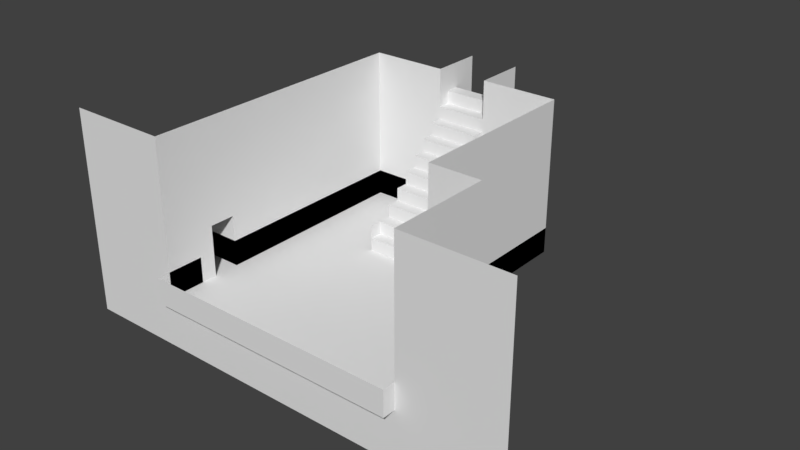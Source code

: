 # Source: cellar.blend  (saved by Blender 2.79.0; exported with 4.5.12 LTS)
import bpy
from mathutils import Matrix  # noqa: F401  (used for matrix-valued properties, if any)

bpy.ops.wm.read_factory_settings(use_empty=True)
scene = bpy.context.scene
scene.name = 'Scene'

# ---- collections
col_collection_1 = bpy.data.collections.new('Collection 1'); scene.collection.children.link(col_collection_1)

# ---- world
world_world = bpy.data.worlds.new('World'); scene.world = world_world
world_world.color = (0.05088, 0.05088, 0.05088)
world_world.use_sun_shadow = False
world_world.sun_shadow_jitter_overblur = 0.0
world_world.cycles.sampling_method = 'MANUAL'

# ---- meshes
me_plane_001 = bpy.data.meshes.new('Plane.001')
me_plane_001.from_pydata([(-3.5, 6.5, 0.0), (-0.5, 6.5, 0.0), (-3.5, 6.5, 1.0), (-0.5, 6.5, 1.0), (-0.5, 2.5, 0.0), (-0.5, 2.5, 1.0), (-3.5, -1.5, 0.0), (-3.5, -1.5, 1.0), (-3.5, -3.1, 1.0), (-3.5, -3.1, 0.0), (-6.5, -1.5, 0.0), (-6.5, -1.5, 1.0), (-6.5, -3.1, 0.0), (-6.5, -3.1, 1.0), (-3.5, -5.0, 1.0), (-3.5, -5.0, 0.0), (6.5, -5.0, 1.0), (6.5, -5.0, 0.0), (6.5, -0.5, 1.0), (6.5, -0.5, 0.0), (4.5, -0.5, 1.0), (4.5, -0.5, 0.0), (4.5, 6.5, 1.0), (4.5, 6.5, 0.0), (1.5, 6.5, 1.0), (1.5, 6.5, 0.0), (1.5, 2.5, 1.0), (1.5, 2.5, 0.0), (3.25, 4.5, 1.0), (3.25, 4.5, 0.0), (2.75, 4.5, 1.0), (2.75, 4.5, 0.0), (3.25, 5.0, 1.0), (3.25, 5.0, 0.0), (2.75, 5.0, 1.0), (2.75, 5.0, 0.0)], [], [(0, 1, 3, 2), (3, 1, 4, 5), (0, 2, 7, 6), (8, 9, 12, 13), (9, 8, 14, 15), (7, 11, 10, 6), (15, 14, 16, 17), (17, 16, 18, 19), (19, 18, 20, 21), (21, 20, 22, 23), (23, 22, 24, 25), (25, 24, 26, 27), (29, 28, 30, 31), (28, 29, 33, 32), (32, 33, 35, 34), (31, 30, 34, 35)])
me_plane_001.use_remesh_preserve_volume = False
me_plane_001.use_remesh_preserve_attributes = False
me_plane_001.use_mirror_vertex_groups = False
me_plane_001.update()
me_plane = bpy.data.meshes.new('Plane')
me_plane.from_pydata([(-1.5, 3.5, 0.0), (-2.5, 2.5, 0.0), (-3.5, 2.5, 0.0), (-2.5, 1.5, 0.0), (-1.5, 1.5, 0.0), (-1.5, 2.5, 0.0), (-0.5, 2.5, 0.0), (-3.5, 1.5, 0.0), (-2.5, 0.5, 0.0), (-2.5, -0.5, 0.0), (-1.5, -0.5, 0.0), (-0.5, -0.5, 0.0), (-1.5, 0.5, 0.0), (-3.5, -0.5, 0.0), (-1.5, -1.5, 0.0), (-2.5, -1.5, 0.0), (-2.5, -2.5, 0.0), (-0.5, -1.5, 0.0), (-2.5, -3.5, 0.0), (-1.5, -3.5, 0.0), (-1.5, -2.5, 0.0), (-0.5, -2.5, 0.0), (-2.5, -4.5, 0.0), (0.5, -2.5, 0.0), (-0.5, -3.5, 0.0), (0.5, -0.5, 0.0), (1.5, -1.5, 0.0), (2.5, -1.5, 0.0), (2.5, -0.5, 0.0), (3.5, -1.5, 0.0), (0.5, -1.5, 0.0), (1.5, -2.5, 0.0), (2.5, -2.5, 0.0), (0.5, -3.5, 0.0), (1.5, -3.5, 0.0), (3.5, -3.5, 0.0), (3.5, -2.5, 0.0), (0.5, -4.5, 0.0), (2.5, -4.5, 0.0), (2.5, -3.5, 0.0), (4.5, -1.5, 0.0), (4.5, -3.5, 0.0), (-0.5, 0.5, 0.0), (0.5, 0.5, 0.0), (1.5, 2.5, 0.0), (1.5, 3.5, 0.0), (2.5, 1.5, 0.0), (2.5, 2.5, 0.0), (3.5, 2.5, 0.0), (1.5, 0.5, 0.0), (2.5, 0.5, 0.0), (1.5, 1.5, 0.0), (1.5, -0.5, 0.0), (4.5, 2.5, 0.0), (3.5, 1.5, 0.0), (3.5, 0.5, 0.0), (4.5, 0.5, 0.0), (4.5, 1.5, 0.0), (3.5, -0.5, 0.0), (4.5, -0.5, 0.0), (5.5, -0.5, 0.0), (6.5, -0.5, 0.0), (5.5, -2.5, 0.0), (6.5, -2.5, 0.0), (5.5, -1.5, 0.0), (4.5, -2.5, 0.0), (6.5, -3.5, 0.0), (5.5, -3.5, 0.0), (5.5, -4.5, 0.0), (4.5, -4.5, 0.0), (-3.5, -2.5, 2.0), (-3.5, -2.5, 1.0), (-3.5, -3.5, 2.0), (-3.5, -3.5, 0.0), (-3.5, -0.5, 2.0), (-3.5, -0.5, 1.0), (-3.5, 0.5, 5.96e-08), (-3.5, 1.5, 1.0), (-3.5, 0.5, 2.0), (-3.5, 0.5, 1.0), (-3.5, 2.5, 1.0), (-3.5, 3.5, 1.0), (-3.5, 2.5, 2.0), (-3.5, -1.5, 3.0), (-3.5, -0.5, 3.0), (-3.5, -2.5, 4.0), (-3.5, -1.5, 4.0), (-3.5, -0.5, 4.0), (-3.5, 0.5, 3.0), (-3.5, 1.5, 2.0), (-3.5, 1.5, 3.0), (-3.5, 3.5, 2.0), (-3.5, 2.5, 4.0), (-3.5, 2.5, 3.0), (-3.5, -4.5, 3.0), (-3.5, -3.5, 3.0), (-3.5, -2.5, 3.0), (-3.5, -3.5, 4.0), (-3.5, -4.5, 5.96e-08), (-3.5, -3.5, 1.0), (-3.5, -4.5, 1.0), (-3.5, -4.5, 2.0), (-3.5, -1.5, 5.0), (-3.5, -1.5, 6.0), (-3.5, -0.5, 6.0), (-3.5, 0.5, 5.0), (-3.5, 0.5, 4.0), (-3.5, 1.5, 4.0), (-3.5, 1.5, 5.0), (-3.5, -0.5, 5.0), (-3.5, 0.5, 6.0), (-3.5, 1.5, 6.0), (-3.5, 3.5, 5.0), (-3.5, 2.5, 5.0), (-3.5, 2.5, 6.0), (-3.5, -4.5, 5.0), (-3.5, -3.5, 5.0), (-3.5, -2.5, 5.0), (-3.5, -4.5, 6.0), (-3.5, -3.5, 6.0), (-3.5, -2.5, 6.0), (-1.5, 5.5, 2.384e-07), (-2.5, 5.5, 2.384e-07), (-3.5, 5.5, 4.0), (-3.5, 5.5, 6.0), (-3.5, 3.5, 0.0), (-2.5, 3.5, 0.0), (-3.5, 4.5, 0.0), (-2.5, 4.5, 0.0), (-0.5, 5.5, 0.0), (-1.5, 4.5, 0.0), (-3.5, 5.5, 0.0), (4.5, 5.5, 1.0), (4.5, 5.5, 4.0), (4.5, 5.5, 5.0), (4.5, 1.5, 2.0), (4.5, 1.5, 1.0), (4.5, 2.5, 2.0), (4.5, 2.5, 1.0), (4.5, 1.5, 3.0), (4.5, 3.5, 3.0), (4.5, 2.5, 3.0), (4.5, 2.5, 4.0), (4.5, 3.5, 4.0), (4.5, 1.5, 5.0), (4.5, 2.5, 5.0), (4.5, 2.5, 6.0), (4.5, 1.5, 6.0), (4.5, -0.5, 1.0), (4.5, 0.5, 1.0), (4.5, 0.5, 2.0), (4.5, 0.5, 3.0), (4.5, 1.5, 4.0), (4.5, 0.5, 4.0), (4.5, 0.5, 5.0), (4.5, 0.5, 6.0), (4.5, -0.5, 2.0), (6.5, -0.5, 1.0), (5.5, -0.5, 1.0), (5.5, -0.5, 2.0), (6.5, -0.5, 2.0), (6.5, -0.5, 3.0), (4.5, -0.5, 3.0), (4.5, -0.5, 4.0), (5.5, -0.5, 3.0), (6.5, -0.5, 4.0), (5.5, -0.5, 4.0), (4.5, -0.5, 5.0), (5.5, -0.5, 5.0), (6.5, -0.5, 5.0), (6.5, -2.5, 2.0), (6.5, -2.5, 1.0), (6.5, -1.5, 1.0), (6.5, -1.5, 9.537e-07), (6.5, -1.5, 2.0), (6.5, -1.5, 3.0), (6.5, -2.5, 3.0), (6.5, -1.5, 5.0), (6.5, -1.5, 4.0), (6.5, -2.5, 4.0), (6.5, -2.5, 5.0), (6.5, -4.5, 2.0), (6.5, -3.5, 1.0), (6.5, -3.5, 2.0), (6.5, -3.5, 3.0), (6.5, -4.5, 3.0), (6.5, -4.5, 4.0), (6.5, -3.5, 4.0), (4.5, -0.5, 6.0), (5.5, -0.5, 6.0), (6.5, -0.5, 6.0), (6.5, -1.5, 6.0), (6.5, -2.5, 6.0), (6.5, -3.5, 5.0), (6.5, -4.5, 5.0), (6.5, -3.5, 6.0), (6.5, -4.5, 6.0), (-3.5, -4.5, 4.0), (-4.5, -4.5, 5.0), (-5.5, -4.5, 6.0), (-4.5, -4.5, 6.0), (-4.5, -4.5, 3.0), (-5.5, -4.5, 3.0), (-4.5, -4.5, 4.0), (-5.5, -4.5, 0.0), (-4.5, -4.5, 1.0), (-5.5, -4.5, 1.0), (-5.5, -4.5, 2.0), (-4.5, -4.5, 2.0), (-4.5, -4.5, -2.0), (-3.5, -4.5, -2.0), (-4.5, -4.5, -1.0), (-4.5, -4.5, 0.0), (-2.5, -4.5, -2.0), (-3.5, -4.5, -1.0), (-1.5, -4.5, -2.0), (-2.5, -4.5, -1.0), (-1.5, -4.5, -1.0), (-1.5, -4.5, 0.0), (-0.5, -4.5, -2.0), (-0.5, -4.5, 0.0), (-0.5, -4.5, -1.0), (0.5, -4.5, -1.0), (0.5, -4.5, -2.0), (1.5, -4.5, -2.0), (1.5, -4.5, -1.0), (1.5, -4.5, 0.0), (2.5, -4.5, -1.0), (2.5, -4.5, -2.0), (3.5, -4.5, -2.0), (3.5, -4.5, 0.0), (3.5, -4.5, -1.0), (4.5, -4.5, -2.0), (5.5, -4.5, -2.0), (5.5, -4.5, -1.0), (4.5, -4.5, -1.0), (6.5, -4.5, 0.0), (6.5, -4.5, -2.0), (7.5, -4.5, -2.0), (6.5, -4.5, -1.0), (7.5, -4.5, -1.0), (7.5, -4.5, 0.0), (7.5, -4.5, 1.0), (8.5, -4.5, 0.0), (6.5, -4.5, 1.0), (8.5, -4.5, 1.0), (8.5, -4.5, 2.0), (7.5, -4.5, 2.0), (7.5, -4.5, 3.0), (7.5, -4.5, 4.0), (8.5, -4.5, 4.0), (7.5, -4.5, 5.0), (7.5, -4.5, 6.0), (8.5, -4.5, 6.0), (8.5, -4.5, -2.0), (9.5, -4.5, -2.0), (8.5, -4.5, -1.0), (10.5, -4.5, -2.0), (9.5, -4.5, -1.0), (10.5, -4.5, -1.0), (10.5, -4.5, 0.0), (9.5, -4.5, 0.0), (9.5, -4.5, 1.0), (10.5, -4.5, 1.0), (9.5, -4.5, 2.0), (10.5, -4.5, 2.0), (10.5, -4.5, 3.0), (8.5, -4.5, 3.0), (9.5, -4.5, 3.0), (10.5, -4.5, 4.0), (9.5, -4.5, 4.0), (8.5, -4.5, 5.0), (9.5, -4.5, 5.0), (10.5, -4.5, 5.0), (9.5, -4.5, 6.0), (10.5, -4.5, 6.0), (-7.5, -4.5, -2.0), (-6.5, -4.5, -2.0), (-7.5, -4.5, -1.0), (-6.5, -4.5, -1.0), (-5.5, -4.5, -2.0), (-5.5, -4.5, -1.0), (-7.5, -4.5, 0.0), (-6.5, -4.5, 0.0), (-7.5, -4.5, 1.0), (-6.5, -4.5, 1.0), (-6.5, -4.5, 2.0), (-7.5, -4.5, 2.0), (-6.5, -4.5, 3.0), (-7.5, -4.5, 3.0), (-5.5, -4.5, 4.0), (-7.5, -4.5, 4.0), (-6.5, -4.5, 5.0), (-6.5, -4.5, 4.0), (-5.5, -4.5, 5.0), (-7.5, -4.5, 5.0), (-7.5, -4.5, 6.0), (-6.5, -4.5, 6.0), (-0.5, 4.5, 0.0), (1.5, 5.5, 0.0), (2.5, 4.5, 0.0), (2.5, 5.5, 0.0), (1.5, 4.5, 0.0), (2.5, 3.5, 0.0), (3.5, 4.5, 0.0), (3.5, 5.5, 0.0), (4.5, 5.5, 0.0), (3.5, 3.5, 0.0), (4.5, 3.5, 0.0), (-3.5, 4.5, 1.0), (-3.5, 5.5, 1.0), (-3.5, 4.5, 2.0), (-3.5, 5.5, 2.0), (-3.5, 5.5, 3.0), (-3.5, 3.5, 3.0), (-3.5, 4.5, 3.0), (-3.5, 3.5, 4.0), (-3.5, 4.5, 4.0), (-3.5, 5.5, 5.0), (-3.5, 3.5, 6.0), (-3.5, 4.5, 5.0), (-3.5, 4.5, 6.0), (4.5, 4.5, 2.0), (4.5, 3.5, 1.0), (4.5, 4.5, 1.0), (4.5, 4.5, 4.768e-07), (4.5, 5.5, 2.0), (4.5, 3.5, 2.0), (4.5, 4.5, 3.0), (4.5, 5.5, 3.0), (4.5, 4.5, 4.0), (4.5, 4.5, 5.0), (4.5, 4.5, 6.0), (4.5, 3.5, 5.0), (4.5, 3.5, 6.0), (-0.5, 1.5, 4.768e-07), (-0.5, 3.5, 4.768e-07), (0.5, 1.5, 0.0), (1.5, 1.5, 0.0), (0.5, 2.5, 0.0), (1.5, 2.5, 0.0), (0.5, 1.5, 0.0), (-0.5, 1.5, 0.0), (0.5, 2.5, 0.0), (-0.5, 2.5, 0.0), (-0.5, 5.5, 4.768e-07), (4.5, 5.5, 4.0), (4.5, 5.5, 6.0), (4.5, 6.5, 6.0), (4.5, 6.5, 5.0), (4.5, 5.5, 5.0), (4.5, 6.5, 4.0), (4.5, 6.5, 3.0), (4.5, 5.5, 3.0), (4.5, 6.5, 1.0), (4.5, 6.5, 2.0), (4.5, 5.5, 1.0), (4.5, 5.5, 2.0), (-3.5, 6.5, 6.0), (-3.5, 6.5, 5.0), (-3.5, 5.5, 6.0), (-3.5, 5.5, 5.0), (-3.5, 5.5, 4.0), (-3.5, 6.5, 3.0), (-3.5, 6.5, 4.0), (-3.5, 5.5, 3.0), (-1.5, 1.5, 2.384e-07), (-2.5, 1.5, 2.384e-07), (-3.5, 1.5, 4.0), (-3.5, 1.5, 6.0), (-3.5, 0.5, 0.0), (-2.5, 0.5, 0.0), (-0.5, 1.5, 0.0), (-1.5, 0.5, 0.0), (-3.5, 1.5, 0.0), (4.5, 1.5, 1.0), (4.5, 1.5, 4.0), (4.5, 1.5, 5.0), (-0.5, 0.5, 0.0), (0.5, 1.5, 0.0), (1.5, 1.5, 0.0), (2.5, 0.5, 0.0), (2.5, 1.5, 0.0), (0.5, 0.5, 0.0), (1.5, 0.5, 0.0), (3.5, 0.5, 0.0), (3.5, 1.5, 0.0), (4.5, 1.5, 0.0), (-3.5, 0.5, 1.0), (-3.5, 1.5, 1.0), (-3.5, 0.5, 2.0), (-3.5, 1.5, 2.0), (-3.5, 1.5, 3.0), (-3.5, 0.5, 3.0), (-3.5, 0.5, 4.0), (-3.5, 1.5, 5.0), (-3.5, 0.5, 5.0), (-3.5, 0.5, 6.0), (4.5, 0.5, 2.0), (4.5, 0.5, 1.0), (4.5, 0.5, 4.768e-07), (4.5, 1.5, 2.0), (4.5, 0.5, 3.0), (4.5, 1.5, 3.0), (4.5, 0.5, 4.0), (4.5, 0.5, 5.0), (4.5, 1.5, 6.0), (4.5, 0.5, 6.0), (-3.5, 5.5, 2.0), (-3.5, 6.5, 2.0), (-3.5, 6.5, 1.0), (-3.5, 5.5, 1.0), (4.5, 5.5, 0.0), (3.5, 5.5, 0.0), (4.5, 6.5, 0.0), (1.5, 5.5, 0.0), (3.5, 6.5, 0.0), (2.5, 6.5, 0.0), (2.5, 5.5, 0.0), (1.5, 6.5, 0.0), (-3.5, 5.5, 0.0), (-0.5, 6.5, 0.0), (-1.5, 6.5, 0.0), (-1.5, 5.5, 0.0), (-2.5, 5.5, 0.0), (-3.5, 6.5, 0.0), (-2.5, 6.5, 0.0), (4.5, 5.5, 6.0), (-0.5, 3.5, 0.0), (0.5, 2.5, 0.0), (1.5, 3.5, 0.0), (1.5, 4.5, 0.0), (1.5, 2.5, 0.0), (-1.5, 6.5, 4.0), (-1.5, 6.5, 3.0), (-2.5, 6.5, 2.0), (-2.5, 6.5, 3.0), (2.5, 6.5, 2.0), (2.5, 6.5, 1.0), (-1.5, 6.5, 1.0), (-0.5, 6.5, 1.0), (-2.5, 6.5, 1.0), (-1.5, 6.5, 2.0), (-0.5, 6.5, 3.0), (0.5, 6.5, 4.0), (1.5, 6.5, 3.0), (1.5, 6.5, 4.0), (-2.5, 6.5, 4.0), (-1.5, 6.5, 5.0), (-2.5, 6.5, 5.0), (-2.5, 6.5, 6.0), (-1.5, 6.5, 6.0), (-0.5, 6.5, 6.0), (-0.5, 6.5, 0.0), (2.5, 6.5, 4.0), (3.5, 6.5, 1.0), (2.5, 6.5, 3.0), (3.5, 6.5, 2.0), (3.5, 6.5, 3.0), (3.5, 6.5, 4.0), (2.5, 6.5, 5.0), (3.5, 6.5, 5.0), (2.5, 6.5, 6.0), (3.5, 6.5, 6.0), (0.5, 3.0, 0.5), (1.5, 2.5, 0.5), (0.5, 2.5, 0.5), (1.5, 3.0, 0.5), (0.5, 3.5, 1.0), (-0.5, 3.5, 1.0), (1.5, 3.0, 1.0), (0.5, 3.0, 1.0), (1.5, 4.0, 1.5), (0.5, 3.5, 1.5), (-0.5, 3.5, 1.5), (0.5, 4.5, 2.0), (0.5, 4.0, 1.5), (0.5, 4.0, 2.0), (0.5, 5.0, 2.5), (-0.5, 5.0, 2.5), (0.5, 4.5, 2.5), (-0.5, 4.5, 2.5), (1.5, 4.5, 2.5), (-0.5, 5.5, 3.0), (0.5, 5.0, 3.0), (0.5, 6.0, 3.5), (-0.5, 6.0, 3.5), (0.5, 5.5, 3.0), (0.5, 5.5, 3.5), (-0.5, 6.5, 4.0), (0.5, 6.0, 4.0), (0.5, 7.0, 4.5), (0.5, 6.5, 4.5), (-0.5, 6.5, 4.5), (1.5, 6.5, 4.5), (0.5, 7.5, 5.0), (1.5, 7.0, 4.5), (-0.5, 7.0, 4.5), (0.5, 7.0, 5.0), (-0.5, 7.0, 5.0), (1.5, 7.0, 5.0), (-0.5, 5.5, 0.0), (1.5, 6.5, 0.0), (1.5, 5.5, 0.0), (4.5, 6.5, 6.0), (-0.5, 4.5, 1.5), (-0.5, 4.0, 1.0), (1.5, 4.0, 2.0), (-0.5, 4.0, 1.5), (-0.5, 2.5, 4.768e-07), (-0.5, 4.5, 2.0), (-0.5, 5.5, 1.0), (-0.5, 5.5, 2.0), (-0.5, 6.5, 2.0), (-0.5, 4.5, 1.0), (-0.5, 4.5, 4.768e-07), (-0.5, 2.5, 0.5), (1.5, 4.0, 1.0), (1.5, 4.5, 1.5), (1.5, 3.5, 1.5), (1.5, 3.5, 1.0), (-0.5, 4.0, 2.0), (1.5, 6.5, 1.0), (1.5, 4.5, 1.0), (1.5, 5.5, 1.0), (1.5, 3.5, 0.5), (1.5, 3.0, 5.96e-08), (-0.5, 3.5, 0.5), (-0.5, 3.0, 1.0), (-0.5, 3.0, 4.768e-07), (-0.5, 3.0, 0.5), (1.5, 6.0, 4.0), (-0.5, 6.0, 3.0), (-0.5, 5.5, 3.5), (-0.5, 6.5, 3.5), (1.5, 4.5, 2.0), (1.5, 5.5, 2.0), (1.5, 6.5, 2.0), (1.5, 6.0, 3.5), (-0.5, 6.0, 4.0), (1.5, 5.5, 2.5), (1.5, 5.0, 2.0), (1.5, 5.0, 3.0), (1.5, 5.0, 2.5), (-0.5, 5.5, 2.5), (-0.5, 5.0, 3.0), (-0.5, 5.0, 2.0), (1.5, 6.0, 3.0), (1.5, 6.5, 3.5), (1.5, 5.5, 3.5), (1.5, 5.5, 3.0), (-0.5, 7.5, 4.0), (-0.5, 8.5, 4.0), (-0.5, 7.5, 5.0), (-0.5, 8.5, 5.0), (-0.5, 6.5, 5.0), (-0.5, 7.5, 6.0), (-0.5, 8.5, 6.0), (1.5, 8.5, 4.0), (1.5, 7.5, 4.0), (1.5, 7.5, 5.0), (1.5, 6.5, 5.0), (1.5, 8.5, 5.0), (1.5, 8.5, 6.0), (1.5, 7.5, 6.0), (1.5, 6.5, 6.0), (4.5, 6.5, 4.0), (4.5, 6.5, 5.0), (4.5, 6.5, 0.0), (3.5, 6.5, 0.0), (-3.5, 6.5, 2.0), (-3.5, 6.5, 3.0), (-3.5, 6.5, 4.0), (1.5, 6.5, 0.0), (2.5, 6.5, 0.0), (-0.5, 6.5, 0.0), (-1.5, 6.5, 2.384e-07), (-3.5, 6.5, 1.0), (-2.5, 6.5, 2.384e-07), (-3.5, 6.5, 0.0), (-3.5, 6.5, 5.0), (-3.5, 6.5, 6.0), (4.5, 6.5, 1.0), (4.5, 6.5, 2.0), (4.5, 6.5, 3.0), (-3.5, -1.5, 0.0), (-3.5, -2.5, 0.0), (-5.5, -2.5, 0.0), (-4.5, -1.5, 0.0), (-4.5, -2.5, 0.0), (-5.5, -1.5, 0.0), (-4.5, -1.5, 1.0), (-5.5, -1.5, 1.0), (-5.5, -1.5, 2.0), (-4.5, -1.5, 2.0), (-3.5, -1.5, 2.0), (-3.5, -1.5, 1.0)], [], [(2, 1, 126, 125), (1, 5, 0, 126), (5, 6, 336, 0), (7, 3, 1, 2), (3, 4, 5, 1), (4, 335, 6, 5), (403, 402, 404, 376), (401, 398, 402, 403), (387, 400, 399, 375), (13, 9, 8, 76), (9, 10, 12, 8), (10, 11, 42, 12), (585, 15, 9, 13), (15, 14, 10, 9), (14, 17, 11, 10), (586, 16, 15, 585), (16, 20, 14, 15), (20, 21, 17, 14), (73, 18, 16, 586), (18, 19, 20, 16), (19, 24, 21, 20), (98, 22, 18, 73), (22, 218, 19, 18), (218, 220, 24, 19), (17, 30, 25, 11), (21, 23, 30, 17), (24, 33, 23, 21), (220, 37, 33, 24), (30, 26, 52, 25), (26, 27, 28, 52), (27, 29, 58, 28), (23, 31, 26, 30), (31, 32, 27, 26), (32, 36, 29, 27), (33, 34, 31, 23), (34, 39, 32, 31), (39, 35, 36, 32), (37, 226, 34, 33), (226, 38, 39, 34), (38, 230, 35, 39), (29, 40, 59, 58), (36, 65, 40, 29), (35, 41, 65, 36), (230, 69, 41, 35), (375, 399, 398, 401), (11, 25, 43, 42), (44, 47, 303, 45), (47, 48, 307, 303), (51, 46, 47, 44), (46, 54, 48, 47), (396, 395, 369, 397), (394, 368, 395, 396), (393, 392, 368, 394), (25, 52, 49, 43), (52, 28, 50, 49), (28, 58, 55, 50), (48, 53, 308, 307), (54, 57, 53, 48), (390, 391, 392, 393), (58, 59, 56, 55), (40, 64, 60, 59), (64, 173, 61, 60), (65, 62, 64, 40), (62, 63, 173, 64), (41, 67, 62, 65), (67, 66, 63, 62), (69, 68, 67, 41), (68, 236, 66, 67), (99, 71, 70, 72), (73, 586, 71, 99), (585, 13, 75, 596), (596, 75, 74, 595), (13, 76, 79, 75), (388, 389, 391, 390), (75, 79, 78, 74), (370, 374, 389, 388), (7, 2, 80, 77), (2, 125, 81, 80), (77, 80, 82, 89), (80, 81, 91, 82), (70, 595, 83, 96), (595, 74, 84, 83), (96, 83, 86, 85), (83, 84, 87, 86), (74, 78, 88, 84), (385, 400, 387, 386), (84, 88, 106, 87), (381, 385, 386, 382), (89, 82, 93, 90), (82, 91, 314, 93), (90, 93, 92, 107), (93, 314, 316, 92), (101, 72, 95, 94), (72, 70, 96, 95), (94, 95, 97, 197), (95, 96, 85, 97), (98, 73, 99, 100), (100, 99, 72, 101), (85, 86, 102, 117), (86, 87, 109, 102), (117, 102, 103, 120), (102, 109, 104, 103), (87, 106, 105, 109), (384, 381, 382, 380), (109, 105, 110, 104), (383, 384, 380, 379), (107, 92, 113, 108), (92, 316, 112, 113), (108, 113, 114, 111), (113, 112, 319, 114), (197, 97, 116, 115), (97, 85, 117, 116), (115, 116, 119, 118), (116, 117, 120, 119), (125, 126, 128, 127), (130, 298, 129, 121), (128, 130, 121, 122), (127, 128, 122, 131), (138, 136, 135, 137), (323, 138, 137, 327), (53, 57, 136, 138), (308, 53, 138, 323), (327, 137, 141, 140), (137, 135, 139, 141), (140, 141, 142, 143), (141, 139, 152, 142), (143, 142, 145, 333), (142, 152, 144, 145), (333, 145, 146, 334), (145, 144, 147, 146), (149, 148, 156, 150), (378, 383, 379, 372), (56, 59, 148, 149), (150, 156, 162, 151), (370, 371, 367, 374), (151, 162, 163, 153), (371, 373, 366, 367), (153, 163, 167, 154), (373, 378, 372, 366), (154, 167, 188, 155), (158, 157, 160, 159), (148, 158, 159, 156), (60, 61, 157, 158), (59, 60, 158, 148), (156, 159, 164, 162), (159, 160, 161, 164), (162, 164, 166, 163), (164, 161, 165, 166), (163, 166, 168, 167), (166, 165, 169, 168), (172, 171, 170, 174), (157, 172, 174, 160), (173, 63, 171, 172), (61, 173, 172, 157), (160, 174, 175, 161), (174, 170, 176, 175), (161, 175, 178, 165), (175, 176, 179, 178), (165, 178, 177, 169), (178, 179, 180, 177), (182, 244, 181, 183), (171, 182, 183, 170), (66, 236, 244, 182), (63, 66, 182, 171), (170, 183, 184, 176), (183, 181, 185, 184), (176, 184, 187, 179), (184, 185, 186, 187), (179, 187, 193, 180), (187, 186, 194, 193), (167, 168, 189, 188), (168, 169, 190, 189), (169, 177, 191, 190), (177, 180, 192, 191), (180, 193, 195, 192), (193, 194, 196, 195), (290, 203, 198, 294), (203, 197, 115, 198), (294, 198, 200, 199), (198, 115, 118, 200), (207, 208, 201, 202), (208, 101, 94, 201), (202, 201, 203, 290), (201, 94, 197, 203), (204, 212, 205, 206), (212, 98, 100, 205), (206, 205, 208, 207), (205, 100, 101, 208), (280, 209, 211, 281), (209, 210, 214, 211), (281, 211, 212, 204), (211, 214, 98, 212), (210, 213, 216, 214), (213, 215, 217, 216), (214, 216, 22, 98), (216, 217, 218, 22), (215, 219, 221, 217), (219, 223, 222, 221), (217, 221, 220, 218), (221, 222, 37, 220), (223, 224, 225, 222), (224, 228, 227, 225), (222, 225, 226, 37), (225, 227, 38, 226), (228, 229, 231, 227), (229, 232, 235, 231), (227, 231, 230, 38), (231, 235, 69, 230), (232, 233, 234, 235), (233, 237, 239, 234), (235, 234, 68, 69), (234, 239, 236, 68), (237, 238, 240, 239), (238, 254, 256, 240), (239, 240, 241, 236), (240, 256, 243, 241), (236, 241, 242, 244), (241, 243, 245, 242), (244, 242, 247, 181), (242, 245, 246, 247), (181, 247, 248, 185), (247, 246, 267, 248), (185, 248, 249, 186), (248, 267, 250, 249), (186, 249, 251, 194), (249, 250, 271, 251), (194, 251, 252, 196), (251, 271, 253, 252), (254, 255, 258, 256), (255, 257, 259, 258), (256, 258, 261, 243), (258, 259, 260, 261), (243, 261, 262, 245), (261, 260, 263, 262), (245, 262, 264, 246), (262, 263, 265, 264), (246, 264, 268, 267), (264, 265, 266, 268), (267, 268, 270, 250), (268, 266, 269, 270), (250, 270, 272, 271), (270, 269, 273, 272), (271, 272, 274, 253), (272, 273, 275, 274), (276, 277, 279, 278), (277, 280, 281, 279), (278, 279, 283, 282), (279, 281, 204, 283), (282, 283, 285, 284), (283, 204, 206, 285), (284, 285, 286, 287), (285, 206, 207, 286), (287, 286, 288, 289), (286, 207, 202, 288), (289, 288, 293, 291), (288, 202, 290, 293), (291, 293, 292, 295), (293, 290, 294, 292), (295, 292, 297, 296), (292, 294, 199, 297), (126, 0, 130, 128), (0, 336, 298, 130), (302, 300, 301, 299), (300, 304, 305, 301), (45, 303, 300, 302), (303, 307, 304, 300), (304, 325, 306, 305), (307, 308, 325, 304), (125, 127, 309, 81), (127, 131, 310, 309), (81, 309, 311, 91), (309, 310, 312, 311), (91, 311, 315, 314), (311, 312, 313, 315), (314, 315, 317, 316), (315, 313, 123, 317), (316, 317, 320, 112), (317, 123, 318, 320), (112, 320, 321, 319), (320, 318, 124, 321), (324, 323, 327, 322), (132, 324, 322, 326), (325, 308, 323, 324), (306, 325, 324, 132), (326, 322, 328, 329), (322, 327, 140, 328), (329, 328, 330, 133), (328, 140, 143, 330), (133, 330, 331, 134), (330, 143, 333, 331), (134, 331, 332, 427), (331, 333, 334, 332), (337, 338, 340, 339), (342, 341, 343, 344), (349, 350, 347, 348), (351, 346, 350, 349), (352, 353, 346, 351), (355, 357, 353, 352), (414, 412, 356, 354), (354, 356, 357, 355), (361, 359, 358, 360), (362, 364, 359, 361), (365, 363, 364, 362), (408, 409, 363, 365), (411, 410, 409, 408), (420, 425, 410, 411), (413, 412, 414, 416), (418, 413, 416, 417), (415, 418, 417, 419), (423, 345, 421, 422), (424, 423, 422, 426), (420, 424, 426, 425), (376, 404, 405, 377), (377, 405, 407, 406), (436, 434, 433, 447), (571, 436, 447, 572), (435, 442, 434, 436), (570, 435, 436, 571), (522, 438, 437, 537), (573, 574, 438, 522), (439, 440, 513, 442), (576, 575, 440, 439), (441, 439, 442, 435), (577, 441, 435, 570), (578, 576, 439, 441), (579, 578, 441, 577), (442, 513, 443, 434), (434, 443, 489, 433), (537, 437, 456, 445), (445, 456, 454, 446), (572, 447, 449, 580), (447, 433, 448, 449), (580, 449, 450, 581), (449, 448, 451, 450), (433, 489, 555, 448), (448, 555, 452, 451), (446, 454, 460, 561), (561, 460, 462, 565), (455, 582, 583, 457), (438, 455, 457, 437), (569, 568, 582, 455), (574, 569, 455, 438), (437, 457, 458, 456), (457, 583, 584, 458), (456, 458, 459, 454), (458, 584, 566, 459), (454, 459, 461, 460), (459, 566, 567, 461), (460, 461, 463, 462), (461, 567, 504, 463), (466, 465, 467, 464), (516, 466, 464, 530), (509, 429, 466, 516), (429, 432, 465, 466), (471, 470, 520, 468), (528, 471, 468, 469), (530, 464, 471, 528), (464, 467, 470, 471), (473, 519, 472, 476), (474, 473, 476, 508), (469, 468, 473, 474), (468, 520, 519, 473), (477, 507, 535, 475), (521, 477, 475, 510), (508, 476, 477, 521), (476, 472, 507, 477), (480, 482, 543, 478), (481, 480, 478, 479), (510, 475, 480, 481), (475, 535, 482, 480), (484, 542, 550, 487), (545, 484, 487, 483), (479, 478, 484, 545), (478, 543, 542, 484), (488, 549, 538, 485), (533, 488, 485, 486), (483, 487, 488, 533), (487, 550, 549, 488), (490, 531, 446, 444), (539, 490, 444, 489), (486, 485, 490, 539), (485, 538, 531, 490), (492, 494, 496, 491), (493, 492, 491, 497), (489, 444, 492, 493), (444, 446, 494, 492), (498, 500, 560, 495), (499, 498, 495, 553), (497, 491, 498, 499), (491, 496, 500, 498), (505, 508, 521, 510), (513, 512, 483, 443), (520, 517, 472, 519), (515, 428, 469, 514), (511, 514, 510, 512), (440, 511, 512, 513), (501, 515, 514, 511), (453, 501, 511, 440), (467, 525, 520, 470), (430, 431, 523, 520), (517, 523, 518, 472), (472, 518, 535, 507), (431, 503, 524, 523), (503, 502, 522, 524), (523, 524, 536, 535), (524, 522, 537, 536), (526, 430, 525, 467), (432, 526, 467, 465), (529, 509, 516, 530), (428, 529, 530, 527), (527, 530, 528, 469), (506, 469, 474, 508), (514, 506, 508, 505), (534, 486, 539, 489), (543, 540, 550, 542), (536, 537, 445, 550), (538, 548, 446, 531), (541, 536, 540, 543), (535, 541, 543, 482), (546, 510, 481, 479), (512, 546, 479, 544), (544, 479, 545, 483), (532, 483, 533, 486), (443, 532, 486, 534), (550, 547, 538, 549), (547, 445, 548, 538), (489, 551, 553, 555), (551, 552, 554, 553), (555, 553, 556, 452), (553, 554, 557, 556), (558, 559, 560, 562), (559, 446, 561, 560), (562, 560, 564, 563), (560, 561, 565, 564), (587, 589, 588, 590), (589, 586, 585, 588), (590, 588, 591, 592), (588, 585, 596, 591), (592, 591, 594, 593), (591, 596, 595, 594)])
_uv = me_plane.uv_layers.new(name='UVMap')
_uv.uv.foreach_set('vector', [0.0, 0.875, 0.125, 0.875, 0.125, 1.0, 0.0, 1.0, 0.125, 0.875, 0.25, 0.875, 0.25, 1.0, 0.125, 1.0, 0.25, 0.875, 0.375, 0.875, 0.375, 1.0, 0.25, 1.0, 0.0, 0.75, 0.125, 0.75, 0.125, 0.875, 0.0, 0.875, 0.125, 0.75, 0.25, 0.75, 0.25, 0.875, 0.125, 0.875, 0.25, 0.75, 0.375, 0.75, 0.375, 0.875, 0.25, 0.875, 0.25, 0.375, 0.375, 0.375, 0.375, 0.5, 0.25, 0.5, 0.25, 0.25, 0.375, 0.25, 0.375, 0.375, 0.25, 0.375, 0.25, 0.25, 0.375, 0.25, 0.375, 0.375, 0.25, 0.375, 0.0, 0.5, 0.125, 0.5, 0.125, 0.625, 0.0, 0.625, 0.125, 0.5, 0.25, 0.5, 0.25, 0.625, 0.125, 0.625, 0.25, 0.5, 0.375, 0.5, 0.375, 0.625, 0.25, 0.625, 0.0, 0.875, 0.125, 0.875, 0.125, 1.0, 0.0, 1.0, 0.125, 0.875, 0.25, 0.875, 0.25, 1.0, 0.125, 1.0, 0.25, 0.875, 0.375, 0.875, 0.375, 1.0, 0.25, 1.0, 0.0, 0.75, 0.125, 0.75, 0.125, 0.875, 0.0, 0.875, 0.125, 0.75, 0.25, 0.75, 0.25, 0.875, 0.125, 0.875, 0.25, 0.75, 0.375, 0.75, 0.375, 0.875, 0.25, 0.875, 0.0, 0.625, 0.125, 0.625, 0.125, 0.75, 0.0, 0.75, 0.125, 0.625, 0.25, 0.625, 0.25, 0.75, 0.125, 0.75, 0.25, 0.625, 0.375, 0.625, 0.375, 0.75, 0.25, 0.75, 0.0, 0.5, 0.125, 0.5, 0.125, 0.625, 0.0, 0.625, 0.125, 0.5, 0.25, 0.5, 0.25, 0.625, 0.125, 0.625, 0.25, 0.5, 0.375, 0.5, 0.375, 0.625, 0.25, 0.625, 0.375, 0.875, 0.5, 0.875, 0.5, 1.0, 0.375, 1.0, 0.375, 0.75, 0.5, 0.75, 0.5, 0.875, 0.375, 0.875, 0.375, 0.625, 0.5, 0.625, 0.5, 0.75, 0.375, 0.75, 0.375, 0.5, 0.5, 0.5, 0.5, 0.625, 0.375, 0.625, 0.0, 0.875, 0.125, 0.875, 0.125, 1.0, 0.0, 1.0, 0.125, 0.875, 0.25, 0.875, 0.25, 1.0, 0.125, 1.0, 0.25, 0.875, 0.375, 0.875, 0.375, 1.0, 0.25, 1.0, 0.0, 0.75, 0.125, 0.75, 0.125, 0.875, 0.0, 0.875, 0.125, 0.75, 0.25, 0.75, 0.25, 0.875, 0.125, 0.875, 0.25, 0.75, 0.375, 0.75, 0.375, 0.875, 0.25, 0.875, 0.0, 0.625, 0.125, 0.625, 0.125, 0.75, 0.0, 0.75, 0.125, 0.625, 0.25, 0.625, 0.25, 0.75, 0.125, 0.75, 0.25, 0.625, 0.375, 0.625, 0.375, 0.75, 0.25, 0.75, 0.0, 0.5, 0.125, 0.5, 0.125, 0.625, 0.0, 0.625, 0.125, 0.5, 0.25, 0.5, 0.25, 0.625, 0.125, 0.625, 0.25, 0.5, 0.375, 0.5, 0.375, 0.625, 0.25, 0.625, 0.375, 0.875, 0.5, 0.875, 0.5, 1.0, 0.375, 1.0, 0.375, 0.75, 0.5, 0.75, 0.5, 0.875, 0.375, 0.875, 0.375, 0.625, 0.5, 0.625, 0.5, 0.75, 0.375, 0.75, 0.375, 0.5, 0.5, 0.5, 0.5, 0.625, 0.375, 0.625, 0.25, 0.375, 0.375, 0.375, 0.375, 0.5, 0.25, 0.5, 0.375, 0.5, 0.5, 0.5, 0.5, 0.625, 0.375, 0.625, 0.125, 0.875, 0.25, 0.875, 0.25, 1.0, 0.125, 1.0, 0.25, 0.875, 0.375, 0.875, 0.375, 1.0, 0.25, 1.0, 0.125, 0.75, 0.25, 0.75, 0.25, 0.875, 0.125, 0.875, 0.25, 0.75, 0.375, 0.75, 0.375, 0.875, 0.25, 0.875, 0.375, 0.375, 0.5, 0.375, 0.5, 0.5, 0.375, 0.5, 0.375, 0.25, 0.5, 0.25, 0.5, 0.375, 0.375, 0.375, 0.375, 0.375, 0.5, 0.375, 0.5, 0.5, 0.375, 0.5, 0.0, 0.5, 0.125, 0.5, 0.125, 0.625, 0.0, 0.625, 0.125, 0.5, 0.25, 0.5, 0.25, 0.625, 0.125, 0.625, 0.25, 0.5, 0.375, 0.5, 0.375, 0.625, 0.25, 0.625, 0.375, 0.875, 0.5, 0.875, 0.5, 1.0, 0.375, 1.0, 0.375, 0.75, 0.5, 0.75, 0.5, 0.875, 0.375, 0.875, 0.375, 0.25, 0.5, 0.25, 0.5, 0.375, 0.375, 0.375, 0.375, 0.5, 0.5, 0.5, 0.5, 0.625, 0.375, 0.625, 0.0, 0.875, 0.125, 0.875, 0.125, 1.0, 0.0, 1.0, 0.125, 0.875, 0.25, 0.875, 0.25, 1.0, 0.125, 1.0, 0.0, 0.75, 0.125, 0.75, 0.125, 0.875, 0.0, 0.875, 0.125, 0.75, 0.25, 0.75, 0.25, 0.875, 0.125, 0.875, 0.0, 0.625, 0.125, 0.625, 0.125, 0.75, 0.0, 0.75, 0.125, 0.625, 0.25, 0.625, 0.25, 0.75, 0.125, 0.75, 0.0, 0.5, 0.125, 0.5, 0.125, 0.625, 0.0, 0.625, 0.125, 0.5, 0.25, 0.5, 0.25, 0.625, 0.125, 0.625, 0.25, 0.375, 0.375, 0.375, 0.375, 0.5, 0.25, 0.5, 0.25, 0.25, 0.375, 0.25, 0.375, 0.375, 0.25, 0.375, 0.375, 0.25, 0.5, 0.25, 0.5, 0.375, 0.375, 0.375, 0.375, 0.375, 0.5, 0.375, 0.5, 0.5, 0.375, 0.5, 0.25, 0.25, 0.375, 0.25, 0.375, 0.375, 0.25, 0.375, 0.375, 0.375, 0.5, 0.375, 0.5, 0.5, 0.375, 0.5, 0.25, 0.375, 0.375, 0.375, 0.375, 0.5, 0.25, 0.5, 0.375, 0.25, 0.5, 0.25, 0.5, 0.375, 0.375, 0.375, 0.25, 0.25, 0.375, 0.25, 0.375, 0.375, 0.25, 0.375, 0.375, 0.25, 0.5, 0.25, 0.5, 0.375, 0.375, 0.375, 0.25, 0.375, 0.375, 0.375, 0.375, 0.5, 0.25, 0.5, 0.375, 0.375, 0.5, 0.375, 0.5, 0.5, 0.375, 0.5, 0.25, 0.25, 0.375, 0.25, 0.375, 0.375, 0.25, 0.375, 0.375, 0.25, 0.5, 0.25, 0.5, 0.375, 0.375, 0.375, 0.25, 0.375, 0.375, 0.375, 0.375, 0.5, 0.25, 0.5, 0.375, 0.375, 0.5, 0.375, 0.5, 0.5, 0.375, 0.5, 0.25, 0.25, 0.375, 0.25, 0.375, 0.375, 0.25, 0.375, 0.375, 0.625, 0.5, 0.625, 0.5, 0.75, 0.375, 0.75, 0.25, 0.375, 0.375, 0.375, 0.375, 0.5, 0.25, 0.5, 0.25, 0.625, 0.375, 0.625, 0.375, 0.75, 0.25, 0.75, 0.25, 0.25, 0.375, 0.25, 0.375, 0.375, 0.25, 0.375, 0.375, 0.25, 0.5, 0.25, 0.5, 0.375, 0.375, 0.375, 0.25, 0.375, 0.375, 0.375, 0.375, 0.5, 0.25, 0.5, 0.375, 0.375, 0.5, 0.375, 0.5, 0.5, 0.375, 0.5, 0.25, 0.25, 0.375, 0.25, 0.375, 0.375, 0.25, 0.375, 0.375, 0.25, 0.5, 0.25, 0.5, 0.375, 0.375, 0.375, 0.25, 0.375, 0.375, 0.375, 0.375, 0.5, 0.25, 0.5, 0.375, 0.375, 0.5, 0.375, 0.5, 0.5, 0.375, 0.5, 0.375, 0.25, 0.5, 0.25, 0.5, 0.375, 0.375, 0.375, 0.375, 0.375, 0.5, 0.375, 0.5, 0.5, 0.375, 0.5, 0.25, 0.25, 0.375, 0.25, 0.375, 0.375, 0.25, 0.375, 0.375, 0.25, 0.5, 0.25, 0.5, 0.375, 0.375, 0.375, 0.25, 0.375, 0.375, 0.375, 0.375, 0.5, 0.25, 0.5, 0.375, 0.375, 0.5, 0.375, 0.5, 0.5, 0.375, 0.5, 0.25, 0.25, 0.375, 0.25, 0.375, 0.375, 0.25, 0.375, 0.125, 0.625, 0.25, 0.625, 0.25, 0.75, 0.125, 0.75, 0.25, 0.375, 0.375, 0.375, 0.375, 0.5, 0.25, 0.5, 0.0, 0.625, 0.125, 0.625, 0.125, 0.75, 0.0, 0.75, 0.25, 0.25, 0.375, 0.25, 0.375, 0.375, 0.25, 0.375, 0.375, 0.25, 0.5, 0.25, 0.5, 0.375, 0.375, 0.375, 0.25, 0.375, 0.375, 0.375, 0.375, 0.5, 0.25, 0.5, 0.375, 0.375, 0.5, 0.375, 0.5, 0.5, 0.375, 0.5, 0.25, 0.25, 0.375, 0.25, 0.375, 0.375, 0.25, 0.375, 0.375, 0.25, 0.5, 0.25, 0.5, 0.375, 0.375, 0.375, 0.25, 0.375, 0.375, 0.375, 0.375, 0.5, 0.25, 0.5, 0.375, 0.375, 0.5, 0.375, 0.5, 0.5, 0.375, 0.5, 0.0, 0.5, 0.125, 0.5, 0.125, 0.625, 0.0, 0.625, 0.25, 0.625, 0.375, 0.625, 0.375, 0.75, 0.25, 0.75, 0.125, 0.625, 0.25, 0.625, 0.25, 0.75, 0.125, 0.75, 0.0, 0.625, 0.125, 0.625, 0.125, 0.75, 0.0, 0.75, 0.375, 0.375, 0.5, 0.375, 0.5, 0.5, 0.375, 0.5, 0.25, 0.375, 0.375, 0.375, 0.375, 0.5, 0.25, 0.5, 0.375, 0.25, 0.5, 0.25, 0.5, 0.375, 0.375, 0.375, 0.25, 0.25, 0.375, 0.25, 0.375, 0.375, 0.25, 0.375, 0.25, 0.25, 0.375, 0.25, 0.375, 0.375, 0.25, 0.375, 0.375, 0.25, 0.5, 0.25, 0.5, 0.375, 0.375, 0.375, 0.25, 0.375, 0.375, 0.375, 0.375, 0.5, 0.25, 0.5, 0.375, 0.375, 0.5, 0.375, 0.5, 0.5, 0.375, 0.5, 0.25, 0.25, 0.375, 0.25, 0.375, 0.375, 0.25, 0.375, 0.375, 0.25, 0.5, 0.25, 0.5, 0.375, 0.375, 0.375, 0.25, 0.375, 0.375, 0.375, 0.375, 0.5, 0.25, 0.5, 0.375, 0.375, 0.5, 0.375, 0.5, 0.5, 0.375, 0.5, 0.375, 0.375, 0.5, 0.375, 0.5, 0.5, 0.375, 0.5, 0.375, 0.625, 0.5, 0.625, 0.5, 0.75, 0.375, 0.75, 0.375, 0.25, 0.5, 0.25, 0.5, 0.375, 0.375, 0.375, 0.375, 0.25, 0.5, 0.25, 0.5, 0.375, 0.375, 0.375, 0.0, 0.625, 0.125, 0.625, 0.125, 0.75, 0.0, 0.75, 0.375, 0.375, 0.5, 0.375, 0.5, 0.5, 0.375, 0.5, 0.125, 0.625, 0.25, 0.625, 0.25, 0.75, 0.125, 0.75, 0.375, 0.25, 0.5, 0.25, 0.5, 0.375, 0.375, 0.375, 0.25, 0.625, 0.375, 0.625, 0.375, 0.75, 0.25, 0.75, 0.375, 0.375, 0.5, 0.375, 0.5, 0.5, 0.375, 0.5, 0.75, 0.75, 0.875, 0.75, 0.875, 0.875, 0.75, 0.875, 0.625, 0.75, 0.75, 0.75, 0.75, 0.875, 0.625, 0.875, 0.75, 0.375, 0.875, 0.375, 0.875, 0.5, 0.75, 0.5, 0.625, 0.375, 0.75, 0.375, 0.75, 0.5, 0.625, 0.5, 0.25, 0.25, 0.375, 0.25, 0.375, 0.375, 0.25, 0.375, 0.375, 0.25, 0.5, 0.25, 0.5, 0.375, 0.375, 0.375, 0.25, 0.375, 0.375, 0.375, 0.375, 0.5, 0.25, 0.5, 0.375, 0.375, 0.5, 0.375, 0.5, 0.5, 0.375, 0.5, 0.25, 0.25, 0.375, 0.25, 0.375, 0.375, 0.25, 0.375, 0.375, 0.25, 0.5, 0.25, 0.5, 0.375, 0.375, 0.375, 0.625, 0.625, 0.75, 0.625, 0.75, 0.75, 0.625, 0.75, 0.5, 0.625, 0.625, 0.625, 0.625, 0.75, 0.5, 0.75, 0.625, 0.5, 0.75, 0.5, 0.75, 0.625, 0.625, 0.625, 0.5, 0.5, 0.625, 0.5, 0.625, 0.625, 0.5, 0.625, 0.5, 0.75, 0.625, 0.75, 0.625, 0.875, 0.5, 0.875, 0.625, 0.75, 0.75, 0.75, 0.75, 0.875, 0.625, 0.875, 0.5, 0.875, 0.625, 0.875, 0.625, 1.0, 0.5, 1.0, 0.625, 0.875, 0.75, 0.875, 0.75, 1.0, 0.625, 1.0, 0.25, 0.25, 0.375, 0.25, 0.375, 0.375, 0.25, 0.375, 0.375, 0.25, 0.5, 0.25, 0.5, 0.375, 0.375, 0.375, 0.875, 0.625, 1.0, 0.625, 1.0, 0.75, 0.875, 0.75, 0.75, 0.625, 0.875, 0.625, 0.875, 0.75, 0.75, 0.75, 0.875, 0.5, 1.0, 0.5, 1.0, 0.625, 0.875, 0.625, 0.75, 0.5, 0.875, 0.5, 0.875, 0.625, 0.75, 0.625, 0.75, 0.75, 0.875, 0.75, 0.875, 0.875, 0.75, 0.875, 0.875, 0.75, 1.0, 0.75, 1.0, 0.875, 0.875, 0.875, 0.75, 0.875, 0.875, 0.875, 0.875, 1.0, 0.75, 1.0, 0.875, 0.875, 1.0, 0.875, 1.0, 1.0, 0.875, 1.0, 0.25, 0.25, 0.375, 0.25, 0.375, 0.375, 0.25, 0.375, 0.375, 0.25, 0.5, 0.25, 0.5, 0.375, 0.375, 0.375, 0.25, 0.375, 0.375, 0.375, 0.375, 0.5, 0.25, 0.5, 0.375, 0.375, 0.5, 0.375, 0.5, 0.5, 0.375, 0.5, 0.25, 0.375, 0.375, 0.375, 0.375, 0.5, 0.25, 0.5, 0.375, 0.375, 0.5, 0.375, 0.5, 0.5, 0.375, 0.5, 0.25, 0.375, 0.375, 0.375, 0.375, 0.5, 0.25, 0.5, 0.375, 0.375, 0.5, 0.375, 0.5, 0.5, 0.375, 0.5, 0.25, 0.25, 0.375, 0.25, 0.375, 0.375, 0.25, 0.375, 0.375, 0.25, 0.5, 0.25, 0.5, 0.375, 0.375, 0.375, 0.25, 0.375, 0.375, 0.375, 0.375, 0.5, 0.25, 0.5, 0.375, 0.375, 0.5, 0.375, 0.5, 0.5, 0.375, 0.5, 0.25, 0.25, 0.375, 0.25, 0.375, 0.375, 0.25, 0.375, 0.375, 0.25, 0.5, 0.25, 0.5, 0.375, 0.375, 0.375, 0.25, 0.375, 0.375, 0.375, 0.375, 0.5, 0.25, 0.5, 0.375, 0.375, 0.5, 0.375, 0.5, 0.5, 0.375, 0.5, 0.25, 0.25, 0.375, 0.25, 0.375, 0.375, 0.25, 0.375, 0.375, 0.25, 0.5, 0.25, 0.5, 0.375, 0.375, 0.375, 0.25, 0.375, 0.375, 0.375, 0.375, 0.5, 0.25, 0.5, 0.375, 0.375, 0.5, 0.375, 0.5, 0.5, 0.375, 0.5, 0.25, 0.25, 0.375, 0.25, 0.375, 0.375, 0.25, 0.375, 0.375, 0.25, 0.5, 0.25, 0.5, 0.375, 0.375, 0.375, 0.25, 0.375, 0.375, 0.375, 0.375, 0.5, 0.25, 0.5, 0.375, 0.375, 0.5, 0.375, 0.5, 0.5, 0.375, 0.5, 0.25, 0.25, 0.375, 0.25, 0.375, 0.375, 0.25, 0.375, 0.375, 0.25, 0.5, 0.25, 0.5, 0.375, 0.375, 0.375, 0.25, 0.375, 0.375, 0.375, 0.375, 0.5, 0.25, 0.5, 0.375, 0.375, 0.5, 0.375, 0.5, 0.5, 0.375, 0.5, 0.25, 0.25, 0.375, 0.25, 0.375, 0.375, 0.25, 0.375, 0.375, 0.25, 0.5, 0.25, 0.5, 0.375, 0.375, 0.375, 0.25, 0.375, 0.375, 0.375, 0.375, 0.5, 0.25, 0.5, 0.375, 0.375, 0.5, 0.375, 0.5, 0.5, 0.375, 0.5, 0.25, 0.25, 0.375, 0.25, 0.375, 0.375, 0.25, 0.375, 0.375, 0.25, 0.5, 0.25, 0.5, 0.375, 0.375, 0.375, 0.25, 0.375, 0.375, 0.375, 0.375, 0.5, 0.25, 0.5, 0.375, 0.375, 0.5, 0.375, 0.5, 0.5, 0.375, 0.5, 0.25, 0.25, 0.375, 0.25, 0.375, 0.375, 0.25, 0.375, 0.375, 0.25, 0.5, 0.25, 0.5, 0.375, 0.375, 0.375, 0.25, 0.375, 0.375, 0.375, 0.375, 0.5, 0.25, 0.5, 0.375, 0.375, 0.5, 0.375, 0.5, 0.5, 0.375, 0.5, 0.25, 0.25, 0.375, 0.25, 0.375, 0.375, 0.25, 0.375, 0.375, 0.25, 0.5, 0.25, 0.5, 0.375, 0.375, 0.375, 0.25, 0.375, 0.375, 0.375, 0.375, 0.5, 0.25, 0.5, 0.375, 0.375, 0.5, 0.375, 0.5, 0.5, 0.375, 0.5, 0.25, 0.25, 0.375, 0.25, 0.375, 0.375, 0.25, 0.375, 0.375, 0.25, 0.5, 0.25, 0.5, 0.375, 0.375, 0.375, 0.25, 0.375, 0.375, 0.375, 0.375, 0.5, 0.25, 0.5, 0.375, 0.375, 0.5, 0.375, 0.5, 0.5, 0.375, 0.5, 0.25, 0.25, 0.375, 0.25, 0.375, 0.375, 0.25, 0.375, 0.375, 0.25, 0.5, 0.25, 0.5, 0.375, 0.375, 0.375, 0.25, 0.375, 0.375, 0.375, 0.375, 0.5, 0.25, 0.5, 0.375, 0.375, 0.5, 0.375, 0.5, 0.5, 0.375, 0.5, 0.25, 0.25, 0.375, 0.25, 0.375, 0.375, 0.25, 0.375, 0.375, 0.25, 0.5, 0.25, 0.5, 0.375, 0.375, 0.375, 0.25, 0.375, 0.375, 0.375, 0.375, 0.5, 0.25, 0.5, 0.375, 0.375, 0.5, 0.375, 0.5, 0.5, 0.375, 0.5, 0.25, 0.25, 0.375, 0.25, 0.375, 0.375, 0.25, 0.375, 0.375, 0.25, 0.5, 0.25, 0.5, 0.375, 0.375, 0.375, 0.25, 0.375, 0.375, 0.375, 0.375, 0.5, 0.25, 0.5, 0.375, 0.375, 0.5, 0.375, 0.5, 0.5, 0.375, 0.5, 0.25, 0.25, 0.375, 0.25, 0.375, 0.375, 0.25, 0.375, 0.375, 0.25, 0.5, 0.25, 0.5, 0.375, 0.375, 0.375, 0.25, 0.375, 0.375, 0.375, 0.375, 0.5, 0.25, 0.5, 0.375, 0.375, 0.5, 0.375, 0.5, 0.5, 0.375, 0.5, 0.25, 0.25, 0.375, 0.25, 0.375, 0.375, 0.25, 0.375, 0.375, 0.25, 0.5, 0.25, 0.5, 0.375, 0.375, 0.375, 0.25, 0.375, 0.375, 0.375, 0.375, 0.5, 0.25, 0.5, 0.375, 0.375, 0.5, 0.375, 0.5, 0.5, 0.375, 0.5, 0.25, 0.25, 0.375, 0.25, 0.375, 0.375, 0.25, 0.375, 0.375, 0.25, 0.5, 0.25, 0.5, 0.375, 0.375, 0.375, 0.25, 0.375, 0.375, 0.375, 0.375, 0.5, 0.25, 0.5, 0.375, 0.375, 0.5, 0.375, 0.5, 0.5, 0.375, 0.5, 0.25, 0.25, 0.375, 0.25, 0.375, 0.375, 0.25, 0.375, 0.375, 0.25, 0.5, 0.25, 0.5, 0.375, 0.375, 0.375, 0.25, 0.375, 0.375, 0.375, 0.375, 0.5, 0.25, 0.5, 0.375, 0.375, 0.5, 0.375, 0.5, 0.5, 0.375, 0.5, 0.25, 0.25, 0.375, 0.25, 0.375, 0.375, 0.25, 0.375, 0.375, 0.25, 0.5, 0.25, 0.5, 0.375, 0.375, 0.375, 0.25, 0.375, 0.375, 0.375, 0.375, 0.5, 0.25, 0.5, 0.375, 0.375, 0.5, 0.375, 0.5, 0.5, 0.375, 0.5, 0.25, 0.25, 0.375, 0.25, 0.375, 0.375, 0.25, 0.375, 0.375, 0.25, 0.5, 0.25, 0.5, 0.375, 0.375, 0.375, 0.25, 0.375, 0.375, 0.375, 0.375, 0.5, 0.25, 0.5, 0.375, 0.375, 0.5, 0.375, 0.5, 0.5, 0.375, 0.5, 0.25, 0.25, 0.375, 0.25, 0.375, 0.375, 0.25, 0.375, 0.375, 0.25, 0.5, 0.25, 0.5, 0.375, 0.375, 0.375, 0.25, 0.375, 0.375, 0.375, 0.375, 0.5, 0.25, 0.5, 0.375, 0.375, 0.5, 0.375, 0.5, 0.5, 0.375, 0.5, 0.25, 0.25, 0.375, 0.25, 0.375, 0.375, 0.25, 0.375, 0.375, 0.25, 0.5, 0.25, 0.5, 0.375, 0.375, 0.375, 0.25, 0.375, 0.375, 0.375, 0.375, 0.5, 0.25, 0.5, 0.375, 0.375, 0.5, 0.375, 0.5, 0.5, 0.375, 0.5, 0.125, 0.5, 0.25, 0.5, 0.25, 0.625, 0.125, 0.625, 0.25, 0.5, 0.375, 0.5, 0.375, 0.625, 0.25, 0.625, 0.125, 0.625, 0.25, 0.625, 0.25, 0.75, 0.125, 0.75, 0.25, 0.625, 0.375, 0.625, 0.375, 0.75, 0.25, 0.75, 0.125, 0.5, 0.25, 0.5, 0.25, 0.625, 0.125, 0.625, 0.25, 0.5, 0.375, 0.5, 0.375, 0.625, 0.25, 0.625, 0.375, 0.625, 0.5, 0.625, 0.5, 0.75, 0.375, 0.75, 0.375, 0.5, 0.5, 0.5, 0.5, 0.625, 0.375, 0.625, 0.25, 0.25, 0.375, 0.25, 0.375, 0.375, 0.25, 0.375, 0.375, 0.25, 0.5, 0.25, 0.5, 0.375, 0.375, 0.375, 0.25, 0.375, 0.375, 0.375, 0.375, 0.5, 0.25, 0.5, 0.375, 0.375, 0.5, 0.375, 0.5, 0.5, 0.375, 0.5, 0.25, 0.25, 0.375, 0.25, 0.375, 0.375, 0.25, 0.375, 0.375, 0.25, 0.5, 0.25, 0.5, 0.375, 0.375, 0.375, 0.25, 0.375, 0.375, 0.375, 0.375, 0.5, 0.25, 0.5, 0.375, 0.375, 0.5, 0.375, 0.5, 0.5, 0.375, 0.5, 0.25, 0.25, 0.375, 0.25, 0.375, 0.375, 0.25, 0.375, 0.375, 0.25, 0.5, 0.25, 0.5, 0.375, 0.375, 0.375, 0.25, 0.375, 0.375, 0.375, 0.375, 0.5, 0.25, 0.5, 0.375, 0.375, 0.5, 0.375, 0.5, 0.5, 0.375, 0.5, 0.375, 0.375, 0.5, 0.375, 0.5, 0.5, 0.375, 0.5, 0.25, 0.375, 0.375, 0.375, 0.375, 0.5, 0.25, 0.5, 0.375, 0.25, 0.5, 0.25, 0.5, 0.375, 0.375, 0.375, 0.25, 0.25, 0.375, 0.25, 0.375, 0.375, 0.25, 0.375, 0.25, 0.25, 0.375, 0.25, 0.375, 0.375, 0.25, 0.375, 0.375, 0.25, 0.5, 0.25, 0.5, 0.375, 0.375, 0.375, 0.25, 0.375, 0.375, 0.375, 0.375, 0.5, 0.25, 0.5, 0.375, 0.375, 0.5, 0.375, 0.5, 0.5, 0.375, 0.5, 0.25, 0.25, 0.375, 0.25, 0.375, 0.375, 0.25, 0.375, 0.375, 0.25, 0.5, 0.25, 0.5, 0.375, 0.375, 0.375, 0.25, 0.375, 0.375, 0.375, 0.375, 0.5, 0.25, 0.5, 0.375, 0.375, 0.5, 0.375, 0.5, 0.5, 0.375, 0.5, 0.0, 0.75, 0.125, 0.75, 0.125, 0.875, 0.0, 0.875, 0.375, 0.75, 0.5, 0.75, 0.5, 0.875, 0.375, 0.875, 0.375, 0.375, 0.5, 0.375, 0.5, 0.5, 0.375, 0.5, 0.375, 0.25, 0.5, 0.25, 0.5, 0.375, 0.375, 0.375, 0.375, 0.375, 0.5, 0.375, 0.5, 0.5, 0.375, 0.5, 0.375, 0.25, 0.5, 0.25, 0.5, 0.375, 0.375, 0.375, 0.375, 0.25, 0.5, 0.25, 0.5, 0.375, 0.375, 0.375, 0.375, 0.375, 0.5, 0.375, 0.5, 0.5, 0.375, 0.5, 0.25, 0.375, 0.375, 0.375, 0.375, 0.5, 0.25, 0.5, 0.25, 0.25, 0.375, 0.25, 0.375, 0.375, 0.25, 0.375, 0.25, 0.375, 0.375, 0.375, 0.375, 0.5, 0.25, 0.5, 0.25, 0.25, 0.375, 0.25, 0.375, 0.375, 0.25, 0.375, 0.25, 0.375, 0.375, 0.375, 0.375, 0.5, 0.25, 0.5, 0.25, 0.25, 0.375, 0.25, 0.375, 0.375, 0.25, 0.375, 0.375, 0.75, 0.5, 0.75, 0.5, 0.875, 0.375, 0.875, 0.25, 0.75, 0.375, 0.75, 0.375, 0.875, 0.25, 0.875, 0.125, 0.75, 0.25, 0.75, 0.25, 0.875, 0.125, 0.875, 0.25, 0.75, 0.375, 0.75, 0.375, 0.875, 0.25, 0.875, 0.125, 0.75, 0.25, 0.75, 0.25, 0.875, 0.125, 0.875, 0.0, 0.75, 0.125, 0.75, 0.125, 0.875, 0.0, 0.875, 0.25, 0.25, 0.375, 0.25, 0.375, 0.375, 0.25, 0.375, 0.25, 0.375, 0.375, 0.375, 0.375, 0.5, 0.25, 0.5, 0.375, 0.375, 0.5, 0.375, 0.5, 0.5, 0.375, 0.5, 0.25, 0.375, 0.375, 0.375, 0.375, 0.5, 0.25, 0.5, 0.375, 0.25, 0.5, 0.25, 0.5, 0.375, 0.375, 0.375, 0.25, 0.25, 0.375, 0.25, 0.375, 0.375, 0.25, 0.375, 0.375, 0.375, 0.5, 0.375, 0.5, 0.5, 0.375, 0.5, 0.375, 0.25, 0.5, 0.25, 0.5, 0.375, 0.375, 0.375, 0.25, 0.375, 0.375, 0.375, 0.375, 0.5, 0.25, 0.5, 0.25, 0.25, 0.375, 0.25, 0.375, 0.375, 0.25, 0.375, 0.375, 0.375, 0.5, 0.375, 0.5, 0.5, 0.375, 0.5, 0.25, 0.375, 0.375, 0.375, 0.375, 0.5, 0.25, 0.5, 0.375, 0.25, 0.5, 0.25, 0.5, 0.375, 0.375, 0.375, 0.25, 0.25, 0.375, 0.25, 0.375, 0.375, 0.25, 0.375, 0.25, 0.25, 0.375, 0.25, 0.375, 0.375, 0.25, 0.375, 0.25, 0.375, 0.375, 0.375, 0.375, 0.5, 0.25, 0.5, 0.375, 0.25, 0.5, 0.25, 0.5, 0.375, 0.375, 0.375, 0.375, 0.375, 0.5, 0.375, 0.5, 0.5, 0.375, 0.5, 0.25, 0.25, 0.375, 0.25, 0.375, 0.375, 0.25, 0.375, 0.375, 0.25, 0.5, 0.25, 0.5, 0.375, 0.375, 0.375, 0.25, 0.375, 0.375, 0.375, 0.375, 0.5, 0.25, 0.5, 0.375, 0.375, 0.5, 0.375, 0.5, 0.5, 0.375, 0.5, 0.25, 0.25, 0.375, 0.25, 0.375, 0.375, 0.25, 0.375, 0.25, 0.375, 0.375, 0.375, 0.375, 0.5, 0.25, 0.5, 0.375, 0.25, 0.5, 0.25, 0.5, 0.375, 0.375, 0.375, 0.375, 0.375, 0.5, 0.375, 0.5, 0.5, 0.375, 0.5, 0.375, 0.375, 0.5, 0.375, 0.5, 0.5, 0.375, 0.5, 0.25, 0.375, 0.375, 0.375, 0.375, 0.5, 0.25, 0.5, 0.375, 0.25, 0.5, 0.25, 0.5, 0.375, 0.375, 0.375, 0.25, 0.25, 0.375, 0.25, 0.375, 0.375, 0.25, 0.375, 0.25, 0.25, 0.375, 0.25, 0.375, 0.375, 0.25, 0.375, 0.375, 0.25, 0.5, 0.25, 0.5, 0.375, 0.375, 0.375, 0.25, 0.375, 0.375, 0.375, 0.375, 0.5, 0.25, 0.5, 0.375, 0.375, 0.5, 0.375, 0.5, 0.5, 0.375, 0.5, 0.25, 0.25, 0.375, 0.25, 0.375, 0.375, 0.25, 0.375, 0.375, 0.25, 0.5, 0.25, 0.5, 0.375, 0.375, 0.375, 0.25, 0.375, 0.375, 0.375, 0.375, 0.5, 0.25, 0.5, 0.375, 0.375, 0.5, 0.375, 0.5, 0.5, 0.375, 0.5, 0.003906, 0.9375, 0.125, 0.9375, 0.125, 1.0, 0.003906, 1.0, 0.125, 0.9375, 0.25, 0.9375, 0.25, 1.0, 0.125, 1.0, 0.375, 0.25, 0.5, 0.25, 0.5, 0.3125, 0.375, 0.3125, 0.25, 0.25, 0.375, 0.25, 0.375, 0.3125, 0.25, 0.3125, 0.003906, 0.9375, 0.125, 0.9375, 0.125, 1.0, 0.003906, 1.0, 0.125, 0.9375, 0.25, 0.9375, 0.25, 1.0, 0.125, 1.0, 0.375, 0.25, 0.5, 0.25, 0.5, 0.3125, 0.375, 0.3125, 0.25, 0.25, 0.375, 0.25, 0.375, 0.3125, 0.25, 0.3125, 0.003906, 0.9375, 0.125, 0.9375, 0.125, 1.0, 0.003906, 1.0, 0.125, 0.9375, 0.25, 0.9375, 0.25, 1.0, 0.125, 1.0, 0.375, 0.25, 0.5, 0.25, 0.5, 0.3125, 0.375, 0.3125, 0.25, 0.25, 0.375, 0.25, 0.375, 0.3125, 0.25, 0.3125, 0.003906, 0.9375, 0.125, 0.9375, 0.125, 1.0, 0.003906, 1.0, 0.125, 0.9375, 0.25, 0.9375, 0.25, 1.0, 0.125, 1.0, 0.375, 0.25, 0.5, 0.25, 0.5, 0.3125, 0.375, 0.3125, 0.25, 0.25, 0.375, 0.25, 0.375, 0.3125, 0.25, 0.3125, 0.003906, 0.9375, 0.125, 0.9375, 0.125, 1.0, 0.003906, 1.0, 0.125, 0.9375, 0.25, 0.9375, 0.25, 1.0, 0.125, 1.0, 0.375, 0.25, 0.5, 0.25, 0.5, 0.3125, 0.375, 0.3125, 0.25, 0.25, 0.375, 0.25, 0.375, 0.3125, 0.25, 0.3125, 0.003906, 0.9375, 0.125, 0.9375, 0.125, 1.0, 0.003906, 1.0, 0.125, 0.9375, 0.25, 0.9375, 0.25, 1.0, 0.125, 1.0, 0.375, 0.25, 0.5, 0.25, 0.5, 0.3125, 0.375, 0.3125, 0.25, 0.25, 0.375, 0.25, 0.375, 0.3125, 0.25, 0.3125, 0.003906, 0.9375, 0.125, 0.9375, 0.125, 1.0, 0.003906, 1.0, 0.125, 0.9375, 0.25, 0.9375, 0.25, 1.0, 0.125, 1.0, 0.375, 0.25, 0.5, 0.25, 0.5, 0.3125, 0.375, 0.3125, 0.25, 0.25, 0.375, 0.25, 0.375, 0.3125, 0.25, 0.3125, 0.003906, 0.9375, 0.125, 0.9375, 0.125, 1.0, 0.003906, 1.0, 0.125, 0.9375, 0.25, 0.9375, 0.25, 1.0, 0.125, 1.0, 0.375, 0.25, 0.5, 0.25, 0.5, 0.3125, 0.375, 0.3125, 0.25, 0.25, 0.375, 0.25, 0.375, 0.3125, 0.25, 0.3125, 0.003906, 0.9375, 0.125, 0.9375, 0.125, 1.0, 0.003906, 1.0, 0.125, 0.9375, 0.25, 0.9375, 0.25, 1.0, 0.125, 1.0, 0.375, 0.25, 0.5, 0.25, 0.5, 0.3125, 0.375, 0.3125, 0.25, 0.25, 0.375, 0.25, 0.375, 0.3125, 0.25, 0.3125, 0.003906, 0.9375, 0.125, 0.9375, 0.125, 1.0, 0.003906, 1.0, 0.125, 0.9375, 0.25, 0.9375, 0.25, 1.0, 0.125, 1.0, 0.375, 0.25, 0.5, 0.25, 0.5, 0.3125, 0.375, 0.3125, 0.25, 0.25, 0.375, 0.25, 0.375, 0.3125, 0.25, 0.3125, 0.25, 0.4375, 0.3125, 0.4375, 0.3125, 0.5, 0.25, 0.5, 0.25, 0.25, 0.375, 0.25, 0.375, 0.375, 0.25, 0.375, 0.375, 0.375, 0.4375, 0.375, 0.4375, 0.4375, 0.375, 0.4375, 0.25, 0.25, 0.375, 0.25, 0.375, 0.375, 0.25, 0.375, 0.375, 0.375, 0.5, 0.375, 0.5, 0.5, 0.375, 0.5, 0.25, 0.375, 0.375, 0.375, 0.375, 0.5, 0.25, 0.5, 0.375, 0.25, 0.5, 0.25, 0.5, 0.375, 0.375, 0.375, 0.25, 0.25, 0.375, 0.25, 0.375, 0.375, 0.25, 0.375, 0.3125, 0.3125, 0.375, 0.3125, 0.375, 0.375, 0.3125, 0.375, 0.375, 0.25, 0.5, 0.25, 0.5, 0.375, 0.375, 0.375, 0.4375, 0.375, 0.5, 0.375, 0.5, 0.4375, 0.4375, 0.4375, 0.4375, 0.4375, 0.5, 0.4375, 0.5, 0.5, 0.4375, 0.5, 0.25, 0.25, 0.375, 0.25, 0.375, 0.375, 0.25, 0.375, 0.375, 0.25, 0.5, 0.25, 0.5, 0.375, 0.375, 0.375, 0.25, 0.375, 0.375, 0.375, 0.375, 0.5, 0.25, 0.5, 0.375, 0.375, 0.5, 0.375, 0.5, 0.5, 0.375, 0.5, 0.3125, 0.25, 0.375, 0.25, 0.375, 0.3125, 0.3125, 0.3125, 0.25, 0.25, 0.3125, 0.25, 0.3125, 0.3125, 0.25, 0.3125, 0.4375, 0.25, 0.5, 0.25, 0.5, 0.3125, 0.4375, 0.3125, 0.375, 0.25, 0.4375, 0.25, 0.4375, 0.3125, 0.375, 0.3125, 0.375, 0.3125, 0.4375, 0.3125, 0.4375, 0.375, 0.375, 0.375, 0.3125, 0.375, 0.375, 0.375, 0.375, 0.4375, 0.3125, 0.4375, 0.25, 0.375, 0.3125, 0.375, 0.3125, 0.4375, 0.25, 0.4375, 0.25, 0.4375, 0.3125, 0.4375, 0.3125, 0.5, 0.25, 0.5, 0.3125, 0.3125, 0.375, 0.3125, 0.375, 0.375, 0.3125, 0.375, 0.375, 0.25, 0.5, 0.25, 0.5, 0.375, 0.375, 0.375, 0.4375, 0.4375, 0.5, 0.4375, 0.5, 0.5, 0.4375, 0.5, 0.3125, 0.25, 0.375, 0.25, 0.375, 0.3125, 0.3125, 0.3125, 0.25, 0.25, 0.3125, 0.25, 0.3125, 0.3125, 0.25, 0.3125, 0.4375, 0.25, 0.5, 0.25, 0.5, 0.3125, 0.4375, 0.3125, 0.375, 0.25, 0.4375, 0.25, 0.4375, 0.3125, 0.375, 0.3125, 0.375, 0.3125, 0.4375, 0.3125, 0.4375, 0.375, 0.375, 0.375, 0.3125, 0.375, 0.375, 0.375, 0.375, 0.4375, 0.3125, 0.4375, 0.25, 0.375, 0.3125, 0.375, 0.3125, 0.4375, 0.25, 0.4375, 0.375, 0.375, 0.4375, 0.375, 0.4375, 0.4375, 0.375, 0.4375, 0.4375, 0.375, 0.5, 0.375, 0.5, 0.4375, 0.4375, 0.4375, 0.25, 0.25, 0.375, 0.25, 0.375, 0.375, 0.25, 0.375, 0.375, 0.25, 0.5, 0.25, 0.5, 0.375, 0.375, 0.375, 0.25, 0.375, 0.375, 0.375, 0.375, 0.5, 0.25, 0.5, 0.375, 0.375, 0.5, 0.375, 0.5, 0.5, 0.375, 0.5, 0.25, 0.25, 0.375, 0.25, 0.375, 0.375, 0.25, 0.375, 0.375, 0.25, 0.5, 0.25, 0.5, 0.375, 0.375, 0.375, 0.25, 0.375, 0.375, 0.375, 0.375, 0.5, 0.25, 0.5, 0.375, 0.375, 0.5, 0.375, 0.5, 0.5, 0.375, 0.5, 0.25, 0.625, 0.375, 0.625, 0.375, 0.75, 0.25, 0.75, 0.375, 0.625, 0.5, 0.625, 0.5, 0.75, 0.375, 0.75, 0.75, 0.0, 0.875, 0.0, 0.875, 0.125, 0.75, 0.125, 0.875, 0.0, 1.0, 0.0, 1.0, 0.125, 0.875, 0.125, 0.75, 0.125, 0.875, 0.125, 0.875, 0.25, 0.75, 0.25, 0.875, 0.125, 1.0, 0.125, 1.0, 0.25, 0.875, 0.25])
me_plane.use_remesh_preserve_volume = False
me_plane.use_remesh_preserve_attributes = False
me_plane.use_mirror_vertex_groups = False
me_plane.update()

# ---- objects
ob_plane_001 = bpy.data.objects.new('Plane.001', me_plane_001)
ob_plane = bpy.data.objects.new('Plane', me_plane)

# ---- transforms, parenting, visibility, modifiers, constraints
ob_plane_001.location = (0.0, 0.0, 0.0)
ob_plane_001.lineart.crease_threshold = 0.0
ob_plane.location = (0.0, 0.0, 0.0)
ob_plane.lineart.crease_threshold = 0.0

# ---- collection membership
col_collection_1.objects.link(ob_plane_001)
col_collection_1.objects.link(ob_plane)

# ---- scene / render settings (as saved in the file)
scene.frame_start = 1; scene.frame_end = 250; scene.frame_set(1)
scene.render.engine = 'BLENDER_EEVEE_NEXT'
scene.render.resolution_percentage = 50
scene.render.dither_intensity = 0.0
scene.cycles.use_denoising = False
scene.cycles.samples = 128
scene.cycles.sampling_pattern = 'TABULATED_SOBOL'
scene.cycles.use_adaptive_sampling = False
scene.cycles.use_light_tree = False
scene.cycles.blur_glossy = 0.0
scene.cycles.sample_clamp_indirect = 0.0
scene.view_settings.view_transform = 'Standard'
bpy.context.view_layer.update()

# ---- added for rendering (the .blend has no active camera and no usable light): camera, sun
cam_auto = bpy.data.cameras.new('AutoCamera')
cam_auto.lens = 50.0
cam_auto.sensor_width = 36.0
cam_auto.clip_end = 1000.0
ob_auto_camera = bpy.data.objects.new('AutoCamera', cam_auto)
scene.collection.objects.link(ob_auto_camera)
ob_auto_camera.location = (23.5943, -24.7631, 19.6754)
ob_auto_camera.rotation_euler = (1.09748, -7.21219e-08, 0.694738)
scene.camera = ob_auto_camera
light_auto_sun = bpy.data.lights.new('AutoSun', 'SUN')
light_auto_sun.energy = 3.0
light_auto_sun.angle = 0.0523599
ob_auto_sun = bpy.data.objects.new('AutoSun', light_auto_sun)
scene.collection.objects.link(ob_auto_sun)
ob_auto_sun.rotation_euler = (0.872665, 0.174533, 0.523599)
bpy.context.view_layer.update()
